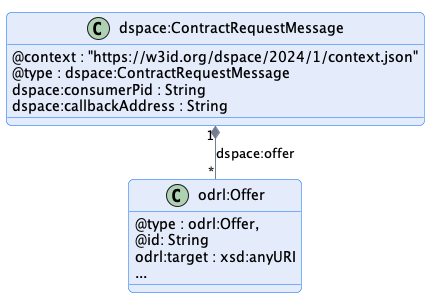

The diagram above was rendered by PlantUML. Its source (embedded in the PNG):
@startuml "contract-request-message_initial"
!pragma layout smetana

!include ../../../common/style/diagram.styles.puml

hide empty description


class "dspace:ContractRequestMessage" {
    @context : "https://w3id.org/dspace/2024/1/context.json"
    @type : dspace:ContractRequestMessage
    dspace:consumerPid : String
    dspace:callbackAddress : String
}

class odrl:Offer {
    @type : odrl:Offer,
    @id: String
    odrl:target : xsd:anyURI
    ...
}

"dspace:ContractRequestMessage" "1" *-- "*" "odrl:Offer" : "dspace:offer"

@enduml